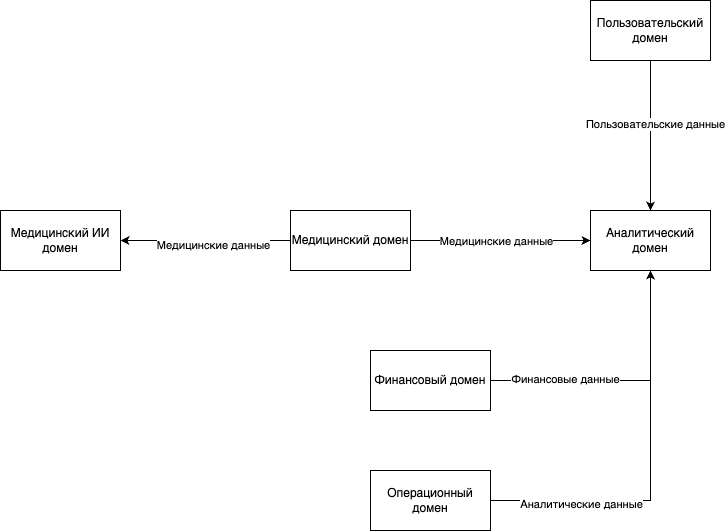

The diagram above was exported from draw.io. Its source (the exported page's mxGraphModel, read from the mxfile embedded in the PNG):
<mxGraphModel dx="2637" dy="991" grid="1" gridSize="10" guides="1" tooltips="1" connect="1" arrows="1" fold="1" page="1" pageScale="1" pageWidth="827" pageHeight="1169" math="0" shadow="0">
  <root>
    <mxCell id="0" />
    <mxCell id="1" parent="0" />
    <mxCell id="d6qvty1agFoo5PzQy7P5-10" style="edgeStyle=orthogonalEdgeStyle;rounded=0;orthogonalLoop=1;jettySize=auto;html=1;" edge="1" parent="1" source="d6qvty1agFoo5PzQy7P5-1" target="d6qvty1agFoo5PzQy7P5-7">
      <mxGeometry relative="1" as="geometry" />
    </mxCell>
    <mxCell id="d6qvty1agFoo5PzQy7P5-14" value="Финансовые данные" style="edgeLabel;html=1;align=center;verticalAlign=middle;resizable=0;points=[];" vertex="1" connectable="0" parent="d6qvty1agFoo5PzQy7P5-10">
      <mxGeometry x="-0.4519" y="2" relative="1" as="geometry">
        <mxPoint as="offset" />
      </mxGeometry>
    </mxCell>
    <mxCell id="d6qvty1agFoo5PzQy7P5-1" value="Финансовый домен" style="rounded=0;whiteSpace=wrap;html=1;" vertex="1" parent="1">
      <mxGeometry x="180" y="450" width="120" height="60" as="geometry" />
    </mxCell>
    <mxCell id="d6qvty1agFoo5PzQy7P5-9" style="edgeStyle=orthogonalEdgeStyle;rounded=0;orthogonalLoop=1;jettySize=auto;html=1;entryX=0.5;entryY=0;entryDx=0;entryDy=0;" edge="1" parent="1" source="d6qvty1agFoo5PzQy7P5-3" target="d6qvty1agFoo5PzQy7P5-7">
      <mxGeometry relative="1" as="geometry" />
    </mxCell>
    <mxCell id="d6qvty1agFoo5PzQy7P5-17" value="Пользовательские данные" style="edgeLabel;html=1;align=center;verticalAlign=middle;resizable=0;points=[];" vertex="1" connectable="0" parent="d6qvty1agFoo5PzQy7P5-9">
      <mxGeometry x="-0.16" y="4" relative="1" as="geometry">
        <mxPoint as="offset" />
      </mxGeometry>
    </mxCell>
    <mxCell id="d6qvty1agFoo5PzQy7P5-3" value="Пользовательский домен" style="rounded=0;whiteSpace=wrap;html=1;" vertex="1" parent="1">
      <mxGeometry x="400" y="100" width="120" height="60" as="geometry" />
    </mxCell>
    <mxCell id="d6qvty1agFoo5PzQy7P5-12" style="edgeStyle=orthogonalEdgeStyle;rounded=0;orthogonalLoop=1;jettySize=auto;html=1;entryX=1;entryY=0.5;entryDx=0;entryDy=0;" edge="1" parent="1" source="d6qvty1agFoo5PzQy7P5-4" target="d6qvty1agFoo5PzQy7P5-6">
      <mxGeometry relative="1" as="geometry" />
    </mxCell>
    <mxCell id="d6qvty1agFoo5PzQy7P5-13" value="Медицинские данные" style="edgeLabel;html=1;align=center;verticalAlign=middle;resizable=0;points=[];" vertex="1" connectable="0" parent="d6qvty1agFoo5PzQy7P5-12">
      <mxGeometry x="-0.08" y="4" relative="1" as="geometry">
        <mxPoint as="offset" />
      </mxGeometry>
    </mxCell>
    <mxCell id="d6qvty1agFoo5PzQy7P5-18" style="edgeStyle=orthogonalEdgeStyle;rounded=0;orthogonalLoop=1;jettySize=auto;html=1;entryX=0;entryY=0.5;entryDx=0;entryDy=0;" edge="1" parent="1" source="d6qvty1agFoo5PzQy7P5-4" target="d6qvty1agFoo5PzQy7P5-7">
      <mxGeometry relative="1" as="geometry" />
    </mxCell>
    <mxCell id="d6qvty1agFoo5PzQy7P5-19" value="Медицинские данные" style="edgeLabel;html=1;align=center;verticalAlign=middle;resizable=0;points=[];" vertex="1" connectable="0" parent="d6qvty1agFoo5PzQy7P5-18">
      <mxGeometry x="-0.0533" relative="1" as="geometry">
        <mxPoint as="offset" />
      </mxGeometry>
    </mxCell>
    <mxCell id="d6qvty1agFoo5PzQy7P5-4" value="Медицинский домен" style="rounded=0;whiteSpace=wrap;html=1;" vertex="1" parent="1">
      <mxGeometry x="100" y="310" width="120" height="60" as="geometry" />
    </mxCell>
    <mxCell id="d6qvty1agFoo5PzQy7P5-11" style="edgeStyle=orthogonalEdgeStyle;rounded=0;orthogonalLoop=1;jettySize=auto;html=1;" edge="1" parent="1" source="d6qvty1agFoo5PzQy7P5-5" target="d6qvty1agFoo5PzQy7P5-7">
      <mxGeometry relative="1" as="geometry" />
    </mxCell>
    <mxCell id="d6qvty1agFoo5PzQy7P5-16" value="Аналитические данные" style="edgeLabel;html=1;align=center;verticalAlign=middle;resizable=0;points=[];" vertex="1" connectable="0" parent="d6qvty1agFoo5PzQy7P5-11">
      <mxGeometry x="-0.5385" y="-3" relative="1" as="geometry">
        <mxPoint as="offset" />
      </mxGeometry>
    </mxCell>
    <mxCell id="d6qvty1agFoo5PzQy7P5-5" value="Операционный домен" style="rounded=0;whiteSpace=wrap;html=1;" vertex="1" parent="1">
      <mxGeometry x="180" y="570" width="120" height="60" as="geometry" />
    </mxCell>
    <mxCell id="d6qvty1agFoo5PzQy7P5-6" value="Медицинский ИИ домен" style="rounded=0;whiteSpace=wrap;html=1;" vertex="1" parent="1">
      <mxGeometry x="-190" y="310" width="120" height="60" as="geometry" />
    </mxCell>
    <mxCell id="d6qvty1agFoo5PzQy7P5-7" value="Аналитический домен" style="rounded=0;whiteSpace=wrap;html=1;" vertex="1" parent="1">
      <mxGeometry x="400" y="310" width="120" height="60" as="geometry" />
    </mxCell>
  </root>
</mxGraphModel>